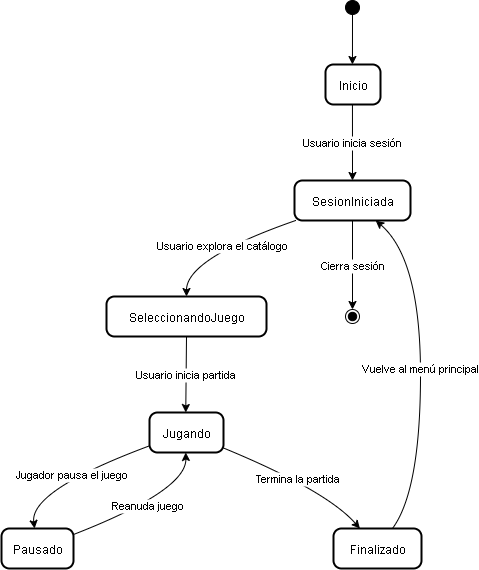

The diagram above was exported from draw.io. Its source (the exported page's mxGraphModel, read from the mxfile embedded in the PNG):
<mxGraphModel dx="1426" dy="785" grid="1" gridSize="10" guides="1" tooltips="1" connect="1" arrows="1" fold="1" page="1" pageScale="1" pageWidth="827" pageHeight="1169" math="0" shadow="0">
  <root>
    <mxCell id="0" />
    <mxCell id="1" parent="0" />
    <mxCell id="OqmEcbk7d7AIurgb03gZ-1" value="" style="ellipse;fillColor=strokeColor;" vertex="1" parent="1">
      <mxGeometry x="364" y="20" width="14" height="14" as="geometry" />
    </mxCell>
    <mxCell id="OqmEcbk7d7AIurgb03gZ-2" value="Inicio" style="rounded=1;arcSize=20;strokeWidth=2" vertex="1" parent="1">
      <mxGeometry x="344" y="84" width="55" height="40" as="geometry" />
    </mxCell>
    <mxCell id="OqmEcbk7d7AIurgb03gZ-3" value="SesionIniciada" style="rounded=1;arcSize=20;strokeWidth=2" vertex="1" parent="1">
      <mxGeometry x="313" y="200" width="116" height="40" as="geometry" />
    </mxCell>
    <mxCell id="OqmEcbk7d7AIurgb03gZ-4" value="SeleccionandoJuego" style="rounded=1;arcSize=20;strokeWidth=2" vertex="1" parent="1">
      <mxGeometry x="125" y="316" width="160" height="40" as="geometry" />
    </mxCell>
    <mxCell id="OqmEcbk7d7AIurgb03gZ-5" value="Jugando" style="rounded=1;arcSize=20;strokeWidth=2" vertex="1" parent="1">
      <mxGeometry x="168" y="432" width="74" height="40" as="geometry" />
    </mxCell>
    <mxCell id="OqmEcbk7d7AIurgb03gZ-6" value="Pausado" style="rounded=1;arcSize=20;strokeWidth=2" vertex="1" parent="1">
      <mxGeometry x="20" y="548" width="72" height="40" as="geometry" />
    </mxCell>
    <mxCell id="OqmEcbk7d7AIurgb03gZ-7" value="Finalizado" style="rounded=1;arcSize=20;strokeWidth=2" vertex="1" parent="1">
      <mxGeometry x="352" y="548" width="88" height="40" as="geometry" />
    </mxCell>
    <mxCell id="OqmEcbk7d7AIurgb03gZ-8" value="" style="ellipse;shape=endState;fillColor=strokeColor;" vertex="1" parent="1">
      <mxGeometry x="364" y="329" width="14" height="14" as="geometry" />
    </mxCell>
    <mxCell id="OqmEcbk7d7AIurgb03gZ-9" value="" style="curved=1;startArrow=none;;exitX=0.5;exitY=1;entryX=0.49;entryY=0;rounded=0;" edge="1" parent="1" source="OqmEcbk7d7AIurgb03gZ-1" target="OqmEcbk7d7AIurgb03gZ-2">
      <mxGeometry relative="1" as="geometry">
        <Array as="points" />
      </mxGeometry>
    </mxCell>
    <mxCell id="OqmEcbk7d7AIurgb03gZ-10" value="Usuario inicia sesión" style="curved=1;startArrow=none;;exitX=0.49;exitY=1;entryX=0.5;entryY=0;rounded=0;" edge="1" parent="1" source="OqmEcbk7d7AIurgb03gZ-2" target="OqmEcbk7d7AIurgb03gZ-3">
      <mxGeometry relative="1" as="geometry">
        <Array as="points" />
      </mxGeometry>
    </mxCell>
    <mxCell id="OqmEcbk7d7AIurgb03gZ-11" value="Usuario explora el catálogo" style="curved=1;startArrow=none;;exitX=0.01;exitY=1;entryX=0.5;entryY=0;rounded=0;" edge="1" parent="1" source="OqmEcbk7d7AIurgb03gZ-3" target="OqmEcbk7d7AIurgb03gZ-4">
      <mxGeometry relative="1" as="geometry">
        <Array as="points">
          <mxPoint x="205" y="278" />
        </Array>
      </mxGeometry>
    </mxCell>
    <mxCell id="OqmEcbk7d7AIurgb03gZ-12" value="Usuario inicia partida" style="curved=1;startArrow=none;;exitX=0.5;exitY=1;entryX=0.49;entryY=0;rounded=0;" edge="1" parent="1" source="OqmEcbk7d7AIurgb03gZ-4" target="OqmEcbk7d7AIurgb03gZ-5">
      <mxGeometry relative="1" as="geometry">
        <Array as="points" />
      </mxGeometry>
    </mxCell>
    <mxCell id="OqmEcbk7d7AIurgb03gZ-13" value="Jugador pausa el juego" style="curved=1;startArrow=none;;exitX=-0.01;exitY=0.84;entryX=0.46;entryY=0;rounded=0;" edge="1" parent="1" source="OqmEcbk7d7AIurgb03gZ-5" target="OqmEcbk7d7AIurgb03gZ-6">
      <mxGeometry relative="1" as="geometry">
        <Array as="points">
          <mxPoint x="48" y="510" />
        </Array>
      </mxGeometry>
    </mxCell>
    <mxCell id="OqmEcbk7d7AIurgb03gZ-14" value="Reanuda juego" style="curved=1;startArrow=none;;exitX=1;exitY=0.15;entryX=0.49;entryY=1;rounded=0;" edge="1" parent="1" source="OqmEcbk7d7AIurgb03gZ-6" target="OqmEcbk7d7AIurgb03gZ-5">
      <mxGeometry relative="1" as="geometry">
        <Array as="points">
          <mxPoint x="205" y="510" />
        </Array>
      </mxGeometry>
    </mxCell>
    <mxCell id="OqmEcbk7d7AIurgb03gZ-15" value="Termina la partida" style="curved=1;startArrow=none;;exitX=0.99;exitY=0.88;entryX=0.3;entryY=0;rounded=0;" edge="1" parent="1" source="OqmEcbk7d7AIurgb03gZ-5" target="OqmEcbk7d7AIurgb03gZ-7">
      <mxGeometry relative="1" as="geometry">
        <Array as="points">
          <mxPoint x="345" y="510" />
        </Array>
      </mxGeometry>
    </mxCell>
    <mxCell id="OqmEcbk7d7AIurgb03gZ-16" value="Vuelve al menú principal" style="curved=1;startArrow=none;;exitX=0.67;exitY=0;entryX=0.7;entryY=1;rounded=0;" edge="1" parent="1" source="OqmEcbk7d7AIurgb03gZ-7" target="OqmEcbk7d7AIurgb03gZ-3">
      <mxGeometry relative="1" as="geometry">
        <Array as="points">
          <mxPoint x="439" y="510" />
          <mxPoint x="439" y="278" />
        </Array>
      </mxGeometry>
    </mxCell>
    <mxCell id="OqmEcbk7d7AIurgb03gZ-17" value="Cierra sesión" style="curved=1;startArrow=none;;exitX=0.5;exitY=1;entryX=0.5;entryY=0;rounded=0;" edge="1" parent="1" source="OqmEcbk7d7AIurgb03gZ-3" target="OqmEcbk7d7AIurgb03gZ-8">
      <mxGeometry relative="1" as="geometry">
        <Array as="points" />
      </mxGeometry>
    </mxCell>
  </root>
</mxGraphModel>